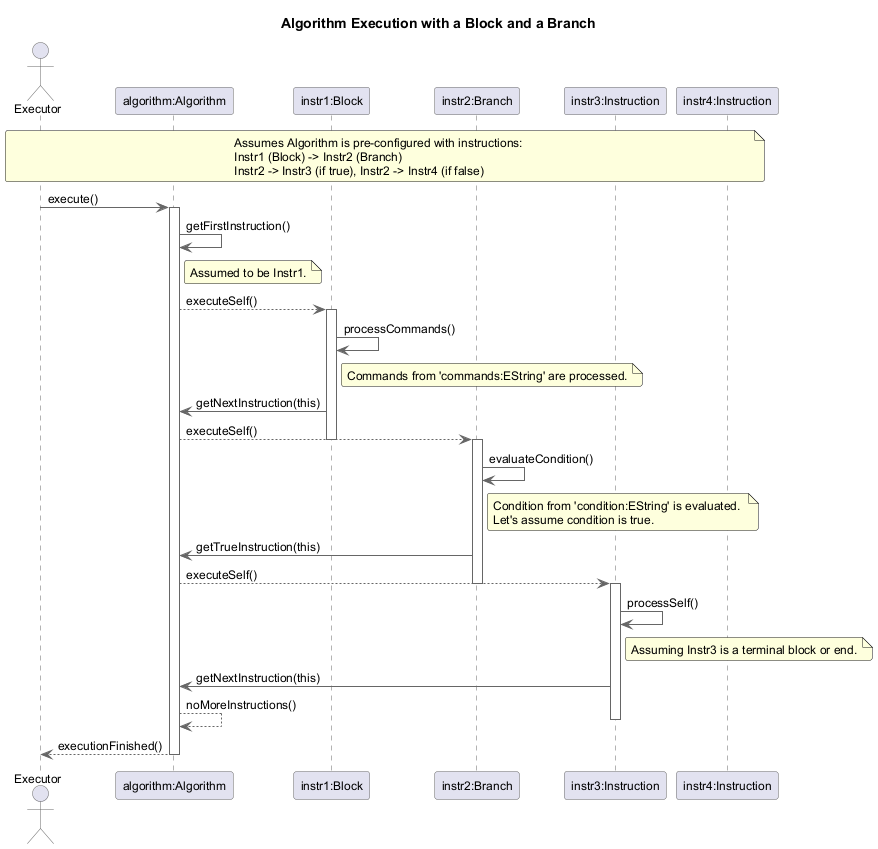

The diagram above was rendered by PlantUML. Its source (embedded in the PNG):
@startuml
' Skin parameters for better readability
skinparam sequenceActorBorderColor #666666
skinparam sequenceParticipantBorderColor #666666
skinparam sequenceArrowColor #666666
skinparam sequenceLifeLineBorderColor #666666
skinparam shadowCasting false
skinparam defaultFontName Arial
skinparam defaultFontSize 12
skinparam roundCorner 5

title Algorithm Execution with a Block and a Branch

actor Executor
participant Algo as "algorithm:Algorithm"
participant Instr1 as "instr1:Block"
participant Instr2 as "instr2:Branch"
participant Instr3 as "instr3:Instruction"
participant Instr4 as "instr4:Instruction"

note over Executor, Instr4 : Assumes Algorithm is pre-configured with instructions: \nInstr1 (Block) -> Instr2 (Branch) \nInstr2 -> Instr3 (if true), Instr2 -> Instr4 (if false)

Executor -> Algo : execute()
activate Algo
Algo -> Algo : getFirstInstruction()
note right of Algo : Assumed to be Instr1.
Algo --> Instr1 : executeSelf()
activate Instr1
Instr1 -> Instr1 : processCommands()
note right of Instr1 : Commands from 'commands:EString' are processed.
Instr1 -> Algo : getNextInstruction(this)
Algo --> Instr2 : executeSelf()
deactivate Instr1
activate Instr2
Instr2 -> Instr2 : evaluateCondition()
note right of Instr2 : Condition from 'condition:EString' is evaluated. \nLet's assume condition is true.
Instr2 -> Algo : getTrueInstruction(this)
Algo --> Instr3 : executeSelf()
deactivate Instr2
activate Instr3
Instr3 -> Instr3 : processSelf()
note right of Instr3 : Assuming Instr3 is a terminal block or end.
Instr3 -> Algo : getNextInstruction(this)
Algo --> Algo : noMoreInstructions()
deactivate Instr3
Algo --> Executor : executionFinished()
deactivate Algo

@enduml